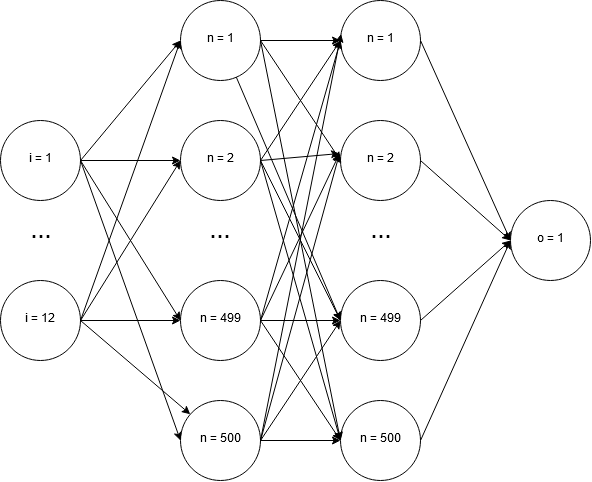

The diagram above was exported from draw.io. Its source (the exported page's mxGraphModel, read from the mxfile embedded in the PNG):
<mxGraphModel dx="777" dy="1297" grid="1" gridSize="10" guides="1" tooltips="1" connect="1" arrows="1" fold="1" page="1" pageScale="1" pageWidth="850" pageHeight="1100" math="0" shadow="0">
  <root>
    <mxCell id="0" />
    <mxCell id="1" parent="0" />
    <mxCell id="9cFpGJd_OqXaehbRHKnf-3" value="i = 1" style="ellipse;whiteSpace=wrap;html=1;aspect=fixed;" vertex="1" parent="1">
      <mxGeometry x="20" y="240" width="80" height="80" as="geometry" />
    </mxCell>
    <mxCell id="9cFpGJd_OqXaehbRHKnf-4" value="&lt;font style=&quot;font-size: 25px&quot;&gt;...&lt;br&gt;&lt;/font&gt;" style="text;html=1;strokeColor=none;fillColor=none;align=center;verticalAlign=middle;whiteSpace=wrap;rounded=0;" vertex="1" parent="1">
      <mxGeometry x="40" y="340" width="40" height="20" as="geometry" />
    </mxCell>
    <mxCell id="9cFpGJd_OqXaehbRHKnf-5" value="i = 12" style="ellipse;whiteSpace=wrap;html=1;aspect=fixed;" vertex="1" parent="1">
      <mxGeometry x="20" y="400" width="80" height="80" as="geometry" />
    </mxCell>
    <mxCell id="9cFpGJd_OqXaehbRHKnf-6" value="n = 1" style="ellipse;whiteSpace=wrap;html=1;aspect=fixed;" vertex="1" parent="1">
      <mxGeometry x="200" y="120" width="80" height="80" as="geometry" />
    </mxCell>
    <mxCell id="9cFpGJd_OqXaehbRHKnf-7" value="n = 2" style="ellipse;whiteSpace=wrap;html=1;aspect=fixed;" vertex="1" parent="1">
      <mxGeometry x="200" y="240" width="80" height="80" as="geometry" />
    </mxCell>
    <mxCell id="9cFpGJd_OqXaehbRHKnf-8" value="&lt;font style=&quot;font-size: 25px&quot;&gt;...&lt;br&gt;&lt;/font&gt;" style="text;html=1;strokeColor=none;fillColor=none;align=center;verticalAlign=middle;whiteSpace=wrap;rounded=0;" vertex="1" parent="1">
      <mxGeometry x="220" y="340" width="40" height="20" as="geometry" />
    </mxCell>
    <mxCell id="9cFpGJd_OqXaehbRHKnf-9" value="n = 499" style="ellipse;whiteSpace=wrap;html=1;aspect=fixed;" vertex="1" parent="1">
      <mxGeometry x="200" y="400" width="80" height="80" as="geometry" />
    </mxCell>
    <mxCell id="9cFpGJd_OqXaehbRHKnf-11" value="n = 500" style="ellipse;whiteSpace=wrap;html=1;aspect=fixed;" vertex="1" parent="1">
      <mxGeometry x="200" y="520" width="80" height="80" as="geometry" />
    </mxCell>
    <mxCell id="9cFpGJd_OqXaehbRHKnf-14" value="" style="endArrow=classic;html=1;exitX=1;exitY=0.5;exitDx=0;exitDy=0;entryX=0;entryY=0.5;entryDx=0;entryDy=0;" edge="1" parent="1" source="9cFpGJd_OqXaehbRHKnf-3" target="9cFpGJd_OqXaehbRHKnf-6">
      <mxGeometry width="50" height="50" relative="1" as="geometry">
        <mxPoint x="20" y="670" as="sourcePoint" />
        <mxPoint x="70" y="620" as="targetPoint" />
      </mxGeometry>
    </mxCell>
    <mxCell id="9cFpGJd_OqXaehbRHKnf-15" value="" style="endArrow=classic;html=1;exitX=1;exitY=0.5;exitDx=0;exitDy=0;entryX=0;entryY=0.5;entryDx=0;entryDy=0;" edge="1" parent="1" source="9cFpGJd_OqXaehbRHKnf-3" target="9cFpGJd_OqXaehbRHKnf-7">
      <mxGeometry width="50" height="50" relative="1" as="geometry">
        <mxPoint x="20" y="670" as="sourcePoint" />
        <mxPoint x="70" y="620" as="targetPoint" />
      </mxGeometry>
    </mxCell>
    <mxCell id="9cFpGJd_OqXaehbRHKnf-16" value="" style="endArrow=classic;html=1;exitX=1;exitY=0.5;exitDx=0;exitDy=0;entryX=0;entryY=0.5;entryDx=0;entryDy=0;" edge="1" parent="1" source="9cFpGJd_OqXaehbRHKnf-3" target="9cFpGJd_OqXaehbRHKnf-9">
      <mxGeometry width="50" height="50" relative="1" as="geometry">
        <mxPoint x="20" y="670" as="sourcePoint" />
        <mxPoint x="70" y="620" as="targetPoint" />
      </mxGeometry>
    </mxCell>
    <mxCell id="9cFpGJd_OqXaehbRHKnf-17" value="" style="endArrow=classic;html=1;exitX=1;exitY=0.5;exitDx=0;exitDy=0;entryX=0;entryY=0.5;entryDx=0;entryDy=0;" edge="1" parent="1" source="9cFpGJd_OqXaehbRHKnf-3" target="9cFpGJd_OqXaehbRHKnf-11">
      <mxGeometry width="50" height="50" relative="1" as="geometry">
        <mxPoint x="20" y="670" as="sourcePoint" />
        <mxPoint x="70" y="620" as="targetPoint" />
      </mxGeometry>
    </mxCell>
    <mxCell id="9cFpGJd_OqXaehbRHKnf-18" value="" style="endArrow=classic;html=1;exitX=1;exitY=0.5;exitDx=0;exitDy=0;entryX=0;entryY=0.5;entryDx=0;entryDy=0;" edge="1" parent="1" source="9cFpGJd_OqXaehbRHKnf-5" target="9cFpGJd_OqXaehbRHKnf-11">
      <mxGeometry width="50" height="50" relative="1" as="geometry">
        <mxPoint x="20" y="670" as="sourcePoint" />
        <mxPoint x="70" y="620" as="targetPoint" />
      </mxGeometry>
    </mxCell>
    <mxCell id="9cFpGJd_OqXaehbRHKnf-19" value="" style="endArrow=classic;html=1;exitX=1;exitY=0.5;exitDx=0;exitDy=0;" edge="1" parent="1" source="9cFpGJd_OqXaehbRHKnf-5">
      <mxGeometry width="50" height="50" relative="1" as="geometry">
        <mxPoint x="100" y="410" as="sourcePoint" />
        <mxPoint x="200" y="440" as="targetPoint" />
      </mxGeometry>
    </mxCell>
    <mxCell id="9cFpGJd_OqXaehbRHKnf-20" value="" style="endArrow=classic;html=1;exitX=1;exitY=0.5;exitDx=0;exitDy=0;" edge="1" parent="1" source="9cFpGJd_OqXaehbRHKnf-5">
      <mxGeometry width="50" height="50" relative="1" as="geometry">
        <mxPoint x="100" y="410" as="sourcePoint" />
        <mxPoint x="200" y="280" as="targetPoint" />
      </mxGeometry>
    </mxCell>
    <mxCell id="9cFpGJd_OqXaehbRHKnf-21" value="" style="endArrow=classic;html=1;exitX=1;exitY=0.5;exitDx=0;exitDy=0;" edge="1" parent="1" source="9cFpGJd_OqXaehbRHKnf-5">
      <mxGeometry width="50" height="50" relative="1" as="geometry">
        <mxPoint x="100" y="410" as="sourcePoint" />
        <mxPoint x="200" y="160" as="targetPoint" />
      </mxGeometry>
    </mxCell>
    <mxCell id="9cFpGJd_OqXaehbRHKnf-22" value="n = 1" style="ellipse;whiteSpace=wrap;html=1;aspect=fixed;" vertex="1" parent="1">
      <mxGeometry x="360" y="120" width="80" height="80" as="geometry" />
    </mxCell>
    <mxCell id="9cFpGJd_OqXaehbRHKnf-23" value="n = 2" style="ellipse;whiteSpace=wrap;html=1;aspect=fixed;" vertex="1" parent="1">
      <mxGeometry x="360" y="240" width="80" height="80" as="geometry" />
    </mxCell>
    <mxCell id="9cFpGJd_OqXaehbRHKnf-24" value="&lt;font style=&quot;font-size: 25px&quot;&gt;...&lt;br&gt;&lt;/font&gt;" style="text;html=1;strokeColor=none;fillColor=none;align=center;verticalAlign=middle;whiteSpace=wrap;rounded=0;" vertex="1" parent="1">
      <mxGeometry x="380" y="340" width="40" height="20" as="geometry" />
    </mxCell>
    <mxCell id="9cFpGJd_OqXaehbRHKnf-25" value="n = 499" style="ellipse;whiteSpace=wrap;html=1;aspect=fixed;" vertex="1" parent="1">
      <mxGeometry x="360" y="400" width="80" height="80" as="geometry" />
    </mxCell>
    <mxCell id="9cFpGJd_OqXaehbRHKnf-26" value="n = 500" style="ellipse;whiteSpace=wrap;html=1;aspect=fixed;" vertex="1" parent="1">
      <mxGeometry x="360" y="520" width="80" height="80" as="geometry" />
    </mxCell>
    <mxCell id="9cFpGJd_OqXaehbRHKnf-28" value="" style="endArrow=classic;html=1;entryX=0;entryY=0.5;entryDx=0;entryDy=0;exitX=1;exitY=0.5;exitDx=0;exitDy=0;" edge="1" parent="1" source="9cFpGJd_OqXaehbRHKnf-6" target="9cFpGJd_OqXaehbRHKnf-22">
      <mxGeometry width="50" height="50" relative="1" as="geometry">
        <mxPoint x="100" y="670" as="sourcePoint" />
        <mxPoint x="150" y="620" as="targetPoint" />
      </mxGeometry>
    </mxCell>
    <mxCell id="9cFpGJd_OqXaehbRHKnf-29" value="" style="endArrow=classic;html=1;entryX=0;entryY=0.5;entryDx=0;entryDy=0;exitX=1;exitY=0.5;exitDx=0;exitDy=0;" edge="1" parent="1" source="9cFpGJd_OqXaehbRHKnf-7" target="9cFpGJd_OqXaehbRHKnf-22">
      <mxGeometry width="50" height="50" relative="1" as="geometry">
        <mxPoint x="100" y="670" as="sourcePoint" />
        <mxPoint x="150" y="620" as="targetPoint" />
      </mxGeometry>
    </mxCell>
    <mxCell id="9cFpGJd_OqXaehbRHKnf-31" value="" style="endArrow=classic;html=1;entryX=0;entryY=0.5;entryDx=0;entryDy=0;exitX=1;exitY=0.5;exitDx=0;exitDy=0;" edge="1" parent="1" source="9cFpGJd_OqXaehbRHKnf-9" target="9cFpGJd_OqXaehbRHKnf-22">
      <mxGeometry width="50" height="50" relative="1" as="geometry">
        <mxPoint x="100" y="670" as="sourcePoint" />
        <mxPoint x="150" y="620" as="targetPoint" />
      </mxGeometry>
    </mxCell>
    <mxCell id="9cFpGJd_OqXaehbRHKnf-32" value="" style="endArrow=classic;html=1;entryX=0;entryY=0.5;entryDx=0;entryDy=0;exitX=1;exitY=0.5;exitDx=0;exitDy=0;" edge="1" parent="1" source="9cFpGJd_OqXaehbRHKnf-11" target="9cFpGJd_OqXaehbRHKnf-22">
      <mxGeometry width="50" height="50" relative="1" as="geometry">
        <mxPoint x="100" y="670" as="sourcePoint" />
        <mxPoint x="150" y="620" as="targetPoint" />
      </mxGeometry>
    </mxCell>
    <mxCell id="9cFpGJd_OqXaehbRHKnf-33" value="" style="endArrow=classic;html=1;entryX=-0.012;entryY=0.413;entryDx=0;entryDy=0;exitX=1;exitY=0.5;exitDx=0;exitDy=0;entryPerimeter=0;" edge="1" parent="1" source="9cFpGJd_OqXaehbRHKnf-11" target="9cFpGJd_OqXaehbRHKnf-23">
      <mxGeometry width="50" height="50" relative="1" as="geometry">
        <mxPoint x="100" y="670" as="sourcePoint" />
        <mxPoint x="150" y="620" as="targetPoint" />
      </mxGeometry>
    </mxCell>
    <mxCell id="9cFpGJd_OqXaehbRHKnf-34" value="" style="endArrow=classic;html=1;entryX=-0.012;entryY=0.413;entryDx=0;entryDy=0;exitX=1;exitY=0.5;exitDx=0;exitDy=0;entryPerimeter=0;" edge="1" parent="1" source="9cFpGJd_OqXaehbRHKnf-9" target="9cFpGJd_OqXaehbRHKnf-23">
      <mxGeometry width="50" height="50" relative="1" as="geometry">
        <mxPoint x="100" y="670" as="sourcePoint" />
        <mxPoint x="150" y="620" as="targetPoint" />
      </mxGeometry>
    </mxCell>
    <mxCell id="9cFpGJd_OqXaehbRHKnf-35" value="" style="endArrow=classic;html=1;entryX=-0.012;entryY=0.413;entryDx=0;entryDy=0;exitX=1;exitY=0.5;exitDx=0;exitDy=0;entryPerimeter=0;" edge="1" parent="1" source="9cFpGJd_OqXaehbRHKnf-7" target="9cFpGJd_OqXaehbRHKnf-23">
      <mxGeometry width="50" height="50" relative="1" as="geometry">
        <mxPoint x="100" y="670" as="sourcePoint" />
        <mxPoint x="150" y="620" as="targetPoint" />
      </mxGeometry>
    </mxCell>
    <mxCell id="9cFpGJd_OqXaehbRHKnf-36" value="" style="endArrow=classic;html=1;entryX=-0.012;entryY=0.413;entryDx=0;entryDy=0;exitX=1;exitY=0.5;exitDx=0;exitDy=0;entryPerimeter=0;" edge="1" parent="1" source="9cFpGJd_OqXaehbRHKnf-6" target="9cFpGJd_OqXaehbRHKnf-23">
      <mxGeometry width="50" height="50" relative="1" as="geometry">
        <mxPoint x="100" y="670" as="sourcePoint" />
        <mxPoint x="150" y="620" as="targetPoint" />
      </mxGeometry>
    </mxCell>
    <mxCell id="9cFpGJd_OqXaehbRHKnf-37" value="" style="endArrow=classic;html=1;entryX=0;entryY=0.5;entryDx=0;entryDy=0;exitX=1;exitY=0.5;exitDx=0;exitDy=0;" edge="1" parent="1" source="9cFpGJd_OqXaehbRHKnf-6" target="9cFpGJd_OqXaehbRHKnf-25">
      <mxGeometry width="50" height="50" relative="1" as="geometry">
        <mxPoint x="100" y="670" as="sourcePoint" />
        <mxPoint x="150" y="620" as="targetPoint" />
      </mxGeometry>
    </mxCell>
    <mxCell id="9cFpGJd_OqXaehbRHKnf-38" value="" style="endArrow=classic;html=1;entryX=0;entryY=0.5;entryDx=0;entryDy=0;" edge="1" parent="1" target="9cFpGJd_OqXaehbRHKnf-25">
      <mxGeometry width="50" height="50" relative="1" as="geometry">
        <mxPoint x="280" y="280" as="sourcePoint" />
        <mxPoint x="360" y="440" as="targetPoint" />
      </mxGeometry>
    </mxCell>
    <mxCell id="9cFpGJd_OqXaehbRHKnf-39" value="" style="endArrow=classic;html=1;entryX=0;entryY=0.5;entryDx=0;entryDy=0;" edge="1" parent="1" target="9cFpGJd_OqXaehbRHKnf-25">
      <mxGeometry width="50" height="50" relative="1" as="geometry">
        <mxPoint x="280" y="440" as="sourcePoint" />
        <mxPoint x="360" y="440" as="targetPoint" />
      </mxGeometry>
    </mxCell>
    <mxCell id="9cFpGJd_OqXaehbRHKnf-40" value="" style="endArrow=classic;html=1;entryX=0;entryY=0.5;entryDx=0;entryDy=0;exitX=1;exitY=0.5;exitDx=0;exitDy=0;" edge="1" parent="1" source="9cFpGJd_OqXaehbRHKnf-11" target="9cFpGJd_OqXaehbRHKnf-25">
      <mxGeometry width="50" height="50" relative="1" as="geometry">
        <mxPoint x="280" y="440" as="sourcePoint" />
        <mxPoint x="360" y="440" as="targetPoint" />
      </mxGeometry>
    </mxCell>
    <mxCell id="9cFpGJd_OqXaehbRHKnf-41" value="" style="endArrow=classic;html=1;entryX=0;entryY=0.5;entryDx=0;entryDy=0;exitX=1;exitY=0.5;exitDx=0;exitDy=0;" edge="1" parent="1" source="9cFpGJd_OqXaehbRHKnf-11" target="9cFpGJd_OqXaehbRHKnf-26">
      <mxGeometry width="50" height="50" relative="1" as="geometry">
        <mxPoint x="280" y="440" as="sourcePoint" />
        <mxPoint x="360" y="440" as="targetPoint" />
      </mxGeometry>
    </mxCell>
    <mxCell id="9cFpGJd_OqXaehbRHKnf-42" value="" style="endArrow=classic;html=1;entryX=0;entryY=0.5;entryDx=0;entryDy=0;exitX=1;exitY=0.5;exitDx=0;exitDy=0;" edge="1" parent="1" source="9cFpGJd_OqXaehbRHKnf-9" target="9cFpGJd_OqXaehbRHKnf-26">
      <mxGeometry width="50" height="50" relative="1" as="geometry">
        <mxPoint x="280" y="440" as="sourcePoint" />
        <mxPoint x="360" y="440" as="targetPoint" />
      </mxGeometry>
    </mxCell>
    <mxCell id="9cFpGJd_OqXaehbRHKnf-43" value="" style="endArrow=classic;html=1;entryX=0;entryY=0.5;entryDx=0;entryDy=0;exitX=1;exitY=0.5;exitDx=0;exitDy=0;" edge="1" parent="1" source="9cFpGJd_OqXaehbRHKnf-7" target="9cFpGJd_OqXaehbRHKnf-26">
      <mxGeometry width="50" height="50" relative="1" as="geometry">
        <mxPoint x="280" y="440" as="sourcePoint" />
        <mxPoint x="360" y="440" as="targetPoint" />
      </mxGeometry>
    </mxCell>
    <mxCell id="9cFpGJd_OqXaehbRHKnf-44" value="" style="endArrow=classic;html=1;entryX=0;entryY=0.5;entryDx=0;entryDy=0;exitX=1;exitY=0.5;exitDx=0;exitDy=0;" edge="1" parent="1" source="9cFpGJd_OqXaehbRHKnf-6" target="9cFpGJd_OqXaehbRHKnf-26">
      <mxGeometry width="50" height="50" relative="1" as="geometry">
        <mxPoint x="280" y="440" as="sourcePoint" />
        <mxPoint x="360" y="440" as="targetPoint" />
      </mxGeometry>
    </mxCell>
    <mxCell id="9cFpGJd_OqXaehbRHKnf-45" value="o = 1" style="ellipse;whiteSpace=wrap;html=1;aspect=fixed;" vertex="1" parent="1">
      <mxGeometry x="530" y="320" width="80" height="80" as="geometry" />
    </mxCell>
    <mxCell id="9cFpGJd_OqXaehbRHKnf-46" value="" style="endArrow=classic;html=1;entryX=0;entryY=0.5;entryDx=0;entryDy=0;exitX=1;exitY=0.5;exitDx=0;exitDy=0;" edge="1" parent="1" source="9cFpGJd_OqXaehbRHKnf-26" target="9cFpGJd_OqXaehbRHKnf-45">
      <mxGeometry width="50" height="50" relative="1" as="geometry">
        <mxPoint x="300" y="670" as="sourcePoint" />
        <mxPoint x="350" y="620" as="targetPoint" />
      </mxGeometry>
    </mxCell>
    <mxCell id="9cFpGJd_OqXaehbRHKnf-48" value="" style="endArrow=classic;html=1;entryX=0;entryY=0.5;entryDx=0;entryDy=0;exitX=1;exitY=0.5;exitDx=0;exitDy=0;" edge="1" parent="1" source="9cFpGJd_OqXaehbRHKnf-25" target="9cFpGJd_OqXaehbRHKnf-45">
      <mxGeometry width="50" height="50" relative="1" as="geometry">
        <mxPoint x="300" y="670" as="sourcePoint" />
        <mxPoint x="350" y="620" as="targetPoint" />
      </mxGeometry>
    </mxCell>
    <mxCell id="9cFpGJd_OqXaehbRHKnf-49" value="" style="endArrow=classic;html=1;entryX=0;entryY=0.5;entryDx=0;entryDy=0;exitX=1;exitY=0.5;exitDx=0;exitDy=0;" edge="1" parent="1" source="9cFpGJd_OqXaehbRHKnf-23" target="9cFpGJd_OqXaehbRHKnf-45">
      <mxGeometry width="50" height="50" relative="1" as="geometry">
        <mxPoint x="300" y="670" as="sourcePoint" />
        <mxPoint x="350" y="620" as="targetPoint" />
      </mxGeometry>
    </mxCell>
    <mxCell id="9cFpGJd_OqXaehbRHKnf-50" value="" style="endArrow=classic;html=1;entryX=0;entryY=0.5;entryDx=0;entryDy=0;exitX=1;exitY=0.5;exitDx=0;exitDy=0;" edge="1" parent="1" source="9cFpGJd_OqXaehbRHKnf-22" target="9cFpGJd_OqXaehbRHKnf-45">
      <mxGeometry width="50" height="50" relative="1" as="geometry">
        <mxPoint x="300" y="670" as="sourcePoint" />
        <mxPoint x="350" y="620" as="targetPoint" />
      </mxGeometry>
    </mxCell>
  </root>
</mxGraphModel>